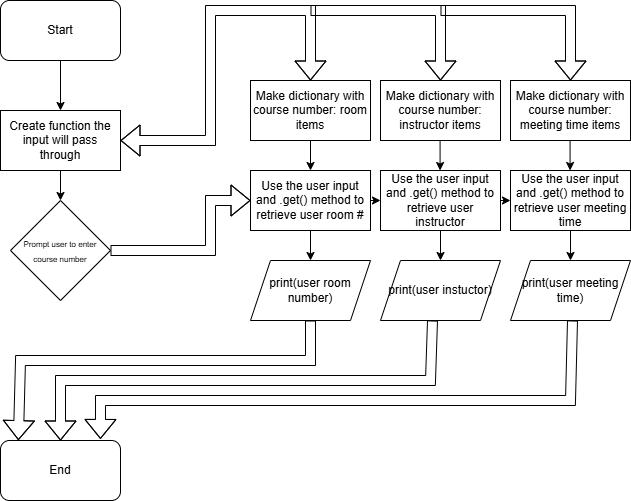

The diagram above was exported from draw.io. Its source (the exported page's mxGraphModel, read from the mxfile embedded in the PNG):
<mxGraphModel dx="806" dy="526" grid="1" gridSize="10" guides="1" tooltips="1" connect="1" arrows="1" fold="1" page="1" pageScale="1" pageWidth="850" pageHeight="1100" math="0" shadow="0">
  <root>
    <mxCell id="XRmKAVwXqkI0PC9wfBjt-0" />
    <mxCell id="XRmKAVwXqkI0PC9wfBjt-1" parent="XRmKAVwXqkI0PC9wfBjt-0" />
    <mxCell id="WqfHstocF8oyGXVO0Q1j-0" parent="XRmKAVwXqkI0PC9wfBjt-1" style="rounded=1;whiteSpace=wrap;html=1;" value="Start" vertex="1">
      <mxGeometry height="60" width="120" x="120" y="90" as="geometry" />
    </mxCell>
    <mxCell id="WqfHstocF8oyGXVO0Q1j-2" edge="1" parent="XRmKAVwXqkI0PC9wfBjt-1" source="WqfHstocF8oyGXVO0Q1j-0" style="endArrow=classic;html=1;rounded=0;exitX=0.5;exitY=1;exitDx=0;exitDy=0;" value="">
      <mxGeometry height="50" relative="1" width="50" as="geometry">
        <mxPoint x="370" y="290" as="sourcePoint" />
        <mxPoint x="180" y="200" as="targetPoint" />
      </mxGeometry>
    </mxCell>
    <mxCell id="WqfHstocF8oyGXVO0Q1j-3" parent="XRmKAVwXqkI0PC9wfBjt-1" style="rhombus;whiteSpace=wrap;html=1;" value="&lt;font style=&quot;font-size: 8px;&quot;&gt;Prompt user to enter course number&lt;/font&gt;" vertex="1">
      <mxGeometry height="100" width="100" x="130" y="290" as="geometry" />
    </mxCell>
    <mxCell id="WqfHstocF8oyGXVO0Q1j-5" parent="XRmKAVwXqkI0PC9wfBjt-1" style="rounded=0;whiteSpace=wrap;html=1;" value="Create function the input will pass through" vertex="1">
      <mxGeometry height="60" width="120" x="120" y="200" as="geometry" />
    </mxCell>
    <mxCell id="WqfHstocF8oyGXVO0Q1j-7" edge="1" parent="XRmKAVwXqkI0PC9wfBjt-1" source="WqfHstocF8oyGXVO0Q1j-5" style="shape=flexArrow;endArrow=classic;startArrow=classic;html=1;rounded=0;edgeStyle=orthogonalEdgeStyle;exitX=1;exitY=0.5;exitDx=0;exitDy=0;" value="">
      <mxGeometry height="100" relative="1" width="100" as="geometry">
        <Array as="points">
          <mxPoint x="330" y="230" />
          <mxPoint x="330" y="100" />
          <mxPoint x="430" y="100" />
        </Array>
        <mxPoint x="360" y="380" as="sourcePoint" />
        <mxPoint x="430" y="170" as="targetPoint" />
      </mxGeometry>
    </mxCell>
    <mxCell id="WqfHstocF8oyGXVO0Q1j-8" parent="XRmKAVwXqkI0PC9wfBjt-1" style="rounded=0;whiteSpace=wrap;html=1;" value="Make dictionary with course number: room items" vertex="1">
      <mxGeometry height="60" width="120" x="370" y="170" as="geometry" />
    </mxCell>
    <mxCell id="WqfHstocF8oyGXVO0Q1j-9" edge="1" parent="XRmKAVwXqkI0PC9wfBjt-1" style="shape=flexArrow;endArrow=classic;html=1;rounded=0;" value="">
      <mxGeometry height="50" relative="1" width="50" as="geometry">
        <Array as="points">
          <mxPoint x="560" y="100" />
        </Array>
        <mxPoint x="430" y="100" as="sourcePoint" />
        <mxPoint x="560" y="170" as="targetPoint" />
      </mxGeometry>
    </mxCell>
    <mxCell id="WqfHstocF8oyGXVO0Q1j-10" parent="XRmKAVwXqkI0PC9wfBjt-1" style="rounded=0;whiteSpace=wrap;html=1;" value="Make dictionary with course number: instructor items" vertex="1">
      <mxGeometry height="60" width="120" x="500" y="170" as="geometry" />
    </mxCell>
    <mxCell id="WqfHstocF8oyGXVO0Q1j-11" edge="1" parent="XRmKAVwXqkI0PC9wfBjt-1" style="shape=flexArrow;endArrow=classic;html=1;rounded=0;" value="">
      <mxGeometry height="50" relative="1" width="50" as="geometry">
        <Array as="points">
          <mxPoint x="690" y="100" />
        </Array>
        <mxPoint x="560" y="100" as="sourcePoint" />
        <mxPoint x="690" y="170" as="targetPoint" />
      </mxGeometry>
    </mxCell>
    <mxCell id="WqfHstocF8oyGXVO0Q1j-12" parent="XRmKAVwXqkI0PC9wfBjt-1" style="rounded=0;whiteSpace=wrap;html=1;" value="Make dictionary with course number: meeting time items" vertex="1">
      <mxGeometry height="60" width="120" x="630" y="170" as="geometry" />
    </mxCell>
    <mxCell id="WqfHstocF8oyGXVO0Q1j-16" edge="1" parent="XRmKAVwXqkI0PC9wfBjt-1" source="WqfHstocF8oyGXVO0Q1j-8" style="endArrow=classic;html=1;rounded=0;exitX=0.5;exitY=1;exitDx=0;exitDy=0;" value="">
      <mxGeometry height="50" relative="1" width="50" as="geometry">
        <mxPoint x="360" y="320" as="sourcePoint" />
        <mxPoint x="430" y="260" as="targetPoint" />
      </mxGeometry>
    </mxCell>
    <mxCell id="WqfHstocF8oyGXVO0Q1j-17" edge="1" parent="XRmKAVwXqkI0PC9wfBjt-1" source="WqfHstocF8oyGXVO0Q1j-5" style="endArrow=classic;html=1;rounded=0;exitX=0.5;exitY=1;exitDx=0;exitDy=0;entryX=0.5;entryY=0;entryDx=0;entryDy=0;" target="WqfHstocF8oyGXVO0Q1j-3" value="">
      <mxGeometry height="50" relative="1" width="50" as="geometry">
        <mxPoint x="320" y="280" as="sourcePoint" />
        <mxPoint x="370" y="230" as="targetPoint" />
      </mxGeometry>
    </mxCell>
    <mxCell id="WqfHstocF8oyGXVO0Q1j-18" parent="XRmKAVwXqkI0PC9wfBjt-1" style="rounded=0;whiteSpace=wrap;html=1;" value="Use the user input and .get() method to retrieve user room #" vertex="1">
      <mxGeometry height="60" width="120" x="370" y="260" as="geometry" />
    </mxCell>
    <mxCell id="WqfHstocF8oyGXVO0Q1j-19" parent="XRmKAVwXqkI0PC9wfBjt-1" style="rounded=0;whiteSpace=wrap;html=1;" value="Use the user input and .get() method to retrieve user instructor" vertex="1">
      <mxGeometry height="60" width="120" x="500" y="260" as="geometry" />
    </mxCell>
    <mxCell id="WqfHstocF8oyGXVO0Q1j-20" parent="XRmKAVwXqkI0PC9wfBjt-1" style="rounded=0;whiteSpace=wrap;html=1;" value="Use the user input and .get() method to retrieve user meeting time" vertex="1">
      <mxGeometry height="60" width="120" x="630" y="260" as="geometry" />
    </mxCell>
    <mxCell id="WqfHstocF8oyGXVO0Q1j-23" edge="1" parent="XRmKAVwXqkI0PC9wfBjt-1" style="endArrow=classic;html=1;rounded=0;exitX=0.5;exitY=1;exitDx=0;exitDy=0;" value="">
      <mxGeometry height="50" relative="1" width="50" as="geometry">
        <mxPoint x="559.58" y="230" as="sourcePoint" />
        <mxPoint x="559.58" y="260" as="targetPoint" />
      </mxGeometry>
    </mxCell>
    <mxCell id="WqfHstocF8oyGXVO0Q1j-24" edge="1" parent="XRmKAVwXqkI0PC9wfBjt-1" style="endArrow=classic;html=1;rounded=0;exitX=0.5;exitY=1;exitDx=0;exitDy=0;" value="">
      <mxGeometry height="50" relative="1" width="50" as="geometry">
        <mxPoint x="689.58" y="230" as="sourcePoint" />
        <mxPoint x="689.58" y="260" as="targetPoint" />
      </mxGeometry>
    </mxCell>
    <mxCell id="WqfHstocF8oyGXVO0Q1j-25" edge="1" parent="XRmKAVwXqkI0PC9wfBjt-1" source="WqfHstocF8oyGXVO0Q1j-3" style="shape=flexArrow;endArrow=classic;html=1;rounded=0;exitX=1;exitY=0.5;exitDx=0;exitDy=0;entryX=0;entryY=0.5;entryDx=0;entryDy=0;" target="WqfHstocF8oyGXVO0Q1j-18" value="">
      <mxGeometry height="50" relative="1" width="50" as="geometry">
        <Array as="points">
          <mxPoint x="330" y="340" />
          <mxPoint x="330" y="290" />
        </Array>
        <mxPoint x="420" y="300" as="sourcePoint" />
        <mxPoint x="330" y="290" as="targetPoint" />
      </mxGeometry>
    </mxCell>
    <mxCell id="WqfHstocF8oyGXVO0Q1j-26" edge="1" parent="XRmKAVwXqkI0PC9wfBjt-1" source="WqfHstocF8oyGXVO0Q1j-18" style="endArrow=classic;html=1;rounded=0;exitX=1;exitY=0.5;exitDx=0;exitDy=0;entryX=0;entryY=0.5;entryDx=0;entryDy=0;" target="WqfHstocF8oyGXVO0Q1j-19" value="">
      <mxGeometry height="50" relative="1" width="50" as="geometry">
        <mxPoint x="420" y="300" as="sourcePoint" />
        <mxPoint x="470" y="250" as="targetPoint" />
      </mxGeometry>
    </mxCell>
    <mxCell id="WqfHstocF8oyGXVO0Q1j-27" edge="1" parent="XRmKAVwXqkI0PC9wfBjt-1" source="WqfHstocF8oyGXVO0Q1j-19" style="endArrow=classic;html=1;rounded=0;exitX=1;exitY=0.5;exitDx=0;exitDy=0;entryX=0;entryY=0.5;entryDx=0;entryDy=0;" target="WqfHstocF8oyGXVO0Q1j-20" value="">
      <mxGeometry height="50" relative="1" width="50" as="geometry">
        <mxPoint x="420" y="300" as="sourcePoint" />
        <mxPoint x="470" y="250" as="targetPoint" />
      </mxGeometry>
    </mxCell>
    <mxCell id="WqfHstocF8oyGXVO0Q1j-28" edge="1" parent="XRmKAVwXqkI0PC9wfBjt-1" source="WqfHstocF8oyGXVO0Q1j-18" style="endArrow=classic;html=1;rounded=0;exitX=0.5;exitY=1;exitDx=0;exitDy=0;" target="WqfHstocF8oyGXVO0Q1j-29" value="">
      <mxGeometry height="50" relative="1" width="50" as="geometry">
        <mxPoint x="420" y="340" as="sourcePoint" />
        <mxPoint x="470" y="290" as="targetPoint" />
      </mxGeometry>
    </mxCell>
    <mxCell id="WqfHstocF8oyGXVO0Q1j-29" parent="XRmKAVwXqkI0PC9wfBjt-1" style="shape=parallelogram;perimeter=parallelogramPerimeter;whiteSpace=wrap;html=1;fixedSize=1;" value="print(user room number)" vertex="1">
      <mxGeometry height="60" width="120" x="370" y="350" as="geometry" />
    </mxCell>
    <mxCell id="WqfHstocF8oyGXVO0Q1j-30" edge="1" parent="XRmKAVwXqkI0PC9wfBjt-1" source="WqfHstocF8oyGXVO0Q1j-19" style="endArrow=classic;html=1;rounded=0;exitX=0.5;exitY=1;exitDx=0;exitDy=0;" target="WqfHstocF8oyGXVO0Q1j-31" value="">
      <mxGeometry height="50" relative="1" width="50" as="geometry">
        <mxPoint x="420" y="330" as="sourcePoint" />
        <mxPoint x="470" y="280" as="targetPoint" />
      </mxGeometry>
    </mxCell>
    <mxCell id="WqfHstocF8oyGXVO0Q1j-31" parent="XRmKAVwXqkI0PC9wfBjt-1" style="shape=parallelogram;perimeter=parallelogramPerimeter;whiteSpace=wrap;html=1;fixedSize=1;direction=west;" value="print(user instuctor)" vertex="1">
      <mxGeometry height="60" width="120" x="500" y="350" as="geometry" />
    </mxCell>
    <mxCell id="WqfHstocF8oyGXVO0Q1j-32" edge="1" parent="XRmKAVwXqkI0PC9wfBjt-1" source="WqfHstocF8oyGXVO0Q1j-20" style="endArrow=classic;html=1;rounded=0;exitX=0.5;exitY=1;exitDx=0;exitDy=0;" target="WqfHstocF8oyGXVO0Q1j-33" value="">
      <mxGeometry height="50" relative="1" width="50" as="geometry">
        <mxPoint x="420" y="330" as="sourcePoint" />
        <mxPoint x="470" y="280" as="targetPoint" />
      </mxGeometry>
    </mxCell>
    <mxCell id="WqfHstocF8oyGXVO0Q1j-33" parent="XRmKAVwXqkI0PC9wfBjt-1" style="shape=parallelogram;perimeter=parallelogramPerimeter;whiteSpace=wrap;html=1;fixedSize=1;" value="print(user meeting time)" vertex="1">
      <mxGeometry height="60" width="120" x="630" y="350" as="geometry" />
    </mxCell>
    <mxCell id="WqfHstocF8oyGXVO0Q1j-34" parent="XRmKAVwXqkI0PC9wfBjt-1" style="rounded=1;whiteSpace=wrap;html=1;" value="End" vertex="1">
      <mxGeometry height="60" width="120" x="120" y="530" as="geometry" />
    </mxCell>
    <mxCell id="WqfHstocF8oyGXVO0Q1j-35" edge="1" parent="XRmKAVwXqkI0PC9wfBjt-1" source="WqfHstocF8oyGXVO0Q1j-29" style="shape=flexArrow;endArrow=classic;html=1;rounded=0;exitX=0.5;exitY=1;exitDx=0;exitDy=0;entryX=0.149;entryY=-0.006;entryDx=0;entryDy=0;entryPerimeter=0;" target="WqfHstocF8oyGXVO0Q1j-34" value="">
      <mxGeometry height="50" relative="1" width="50" as="geometry">
        <Array as="points">
          <mxPoint x="430" y="450" />
          <mxPoint x="140" y="450" />
        </Array>
        <mxPoint x="430" y="400" as="sourcePoint" />
        <mxPoint x="140" y="450" as="targetPoint" />
      </mxGeometry>
    </mxCell>
    <mxCell id="WqfHstocF8oyGXVO0Q1j-36" edge="1" parent="XRmKAVwXqkI0PC9wfBjt-1" style="shape=flexArrow;endArrow=classic;html=1;rounded=0;exitX=0.5;exitY=1;exitDx=0;exitDy=0;entryX=0.5;entryY=0;entryDx=0;entryDy=0;" target="WqfHstocF8oyGXVO0Q1j-34" value="">
      <mxGeometry height="50" relative="1" width="50" as="geometry">
        <Array as="points">
          <mxPoint x="550" y="470" />
          <mxPoint x="180" y="470" />
        </Array>
        <mxPoint x="552" y="410" as="sourcePoint" />
        <mxPoint x="260" y="530" as="targetPoint" />
      </mxGeometry>
    </mxCell>
    <mxCell id="WqfHstocF8oyGXVO0Q1j-37" edge="1" parent="XRmKAVwXqkI0PC9wfBjt-1" style="shape=flexArrow;endArrow=classic;html=1;rounded=0;exitX=0.5;exitY=1;exitDx=0;exitDy=0;entryX=0.833;entryY=-0.026;entryDx=0;entryDy=0;entryPerimeter=0;" target="WqfHstocF8oyGXVO0Q1j-34" value="">
      <mxGeometry height="50" relative="1" width="50" as="geometry">
        <Array as="points">
          <mxPoint x="690" y="490" />
          <mxPoint x="220" y="490" />
        </Array>
        <mxPoint x="692" y="410" as="sourcePoint" />
        <mxPoint x="400" y="530" as="targetPoint" />
      </mxGeometry>
    </mxCell>
  </root>
</mxGraphModel>